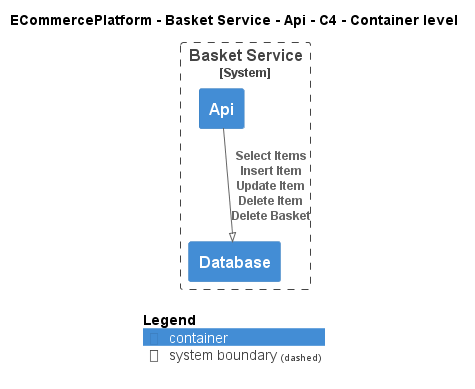

The diagram above was rendered by PlantUML. Its source (embedded in the PNG):
@startuml
!pragma layout smetana
!include ..\..\..\..\..\.c4s\C4_Container.puml

AddElementTag("c4interflow:lifecycle:new", $bgColor=green, $fontColor=#ffffff, $borderColor=green, $shadowing="False")
AddElementTag("c4interflow:lifecycle:changed", $bgColor=orange, $fontColor=#ffffff, $borderColor=orange, $shadowing="False")
AddElementTag("c4interflow:lifecycle:removed", $bgColor=red, $fontColor=#ffffff, $borderColor=red, $shadowing="False")

AddRelTag("c4interflow:lifecycle:new", $textColor=green, $lineColor=green)
AddRelTag("c4interflow:lifecycle:changed", $textColor=orange, $lineColor=orange)
AddRelTag("c4interflow:lifecycle:removed", $textColor=red, $lineColor=red)

SHOW_PERSON_PORTRAIT()
LAYOUT_TOP_DOWN()

skinparam linetype polyline

title ECommercePlatform - Basket Service - Api - C4 - Container level


System_Boundary(ECommercePlatform.SoftwareSystems.BasketService, "Basket Service") {
    Container(ECommercePlatform.SoftwareSystems.BasketService.Containers.Api, "Api", "", "")
    Container(ECommercePlatform.SoftwareSystems.BasketService.Containers.Database, "Database", "", "")
}

Rel(ECommercePlatform.SoftwareSystems.BasketService.Containers.Api, ECommercePlatform.SoftwareSystems.BasketService.Containers.Database, "Select Items\nInsert Item\nUpdate Item\nDelete Item\nDelete Basket")


SHOW_LEGEND()
@enduml